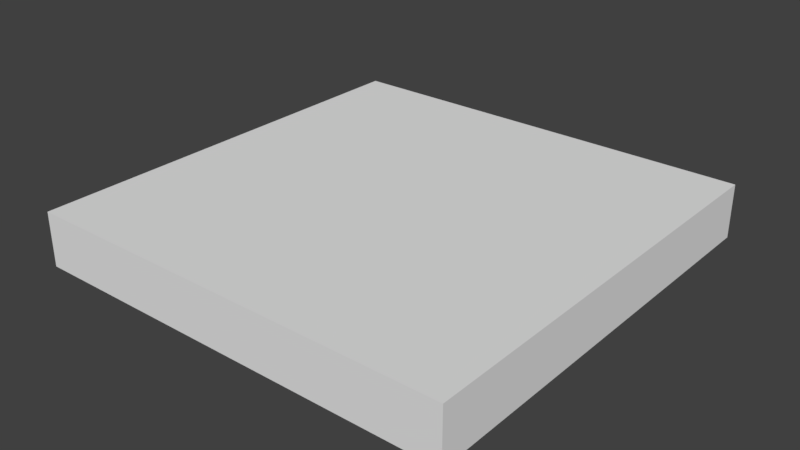 # Source: SM_Tile_2x2x0.25.blend  (saved by Blender 2.78.0; exported with 4.5.12 LTS)
import bpy
from mathutils import Matrix  # noqa: F401  (used for matrix-valued properties, if any)

bpy.ops.wm.read_factory_settings(use_empty=True)
scene = bpy.context.scene
scene.name = 'Scene'

# ---- collections
col_collection_1 = bpy.data.collections.new('Collection 1'); scene.collection.children.link(col_collection_1)

# ---- world
world_world = bpy.data.worlds.new('World'); scene.world = world_world
world_world.color = (0.05088, 0.05088, 0.05088)
world_world.use_sun_shadow = False
world_world.sun_shadow_jitter_overblur = 0.0
world_world.cycles.sampling_method = 'MANUAL'

# ---- meshes
me_tile_2x2x0_25 = bpy.data.meshes.new('Tile 2x2x0.25')
me_tile_2x2x0_25.from_pydata([(-2.0, -2.0, -2.369e-05), (-2.0, -2.0, 0.25), (-2.0, -8.009e-08, -2.369e-05), (-2.0, -8.009e-08, 0.25), (9.058e-05, -2.0, -2.369e-05), (9.058e-05, -2.0, 0.25), (9.058e-05, -8.009e-08, -2.369e-05), (9.058e-05, -8.009e-08, 0.25)], [], [(0, 1, 3, 2), (2, 3, 7, 6), (6, 7, 5, 4), (4, 5, 1, 0), (2, 6, 4, 0), (7, 3, 1, 5)])
me_tile_2x2x0_25.use_remesh_preserve_volume = False
me_tile_2x2x0_25.use_remesh_preserve_attributes = False
me_tile_2x2x0_25.use_mirror_vertex_groups = False
me_tile_2x2x0_25.update()

# ---- objects
ob_tile2x2x0_25 = bpy.data.objects.new('Tile2x2x0.25', me_tile_2x2x0_25)

# ---- transforms, parenting, visibility, modifiers, constraints
ob_tile2x2x0_25.location = (0.0, 0.0, 0.0)
ob_tile2x2x0_25.lineart.crease_threshold = 0.0

# ---- collection membership
col_collection_1.objects.link(ob_tile2x2x0_25)

# ---- scene / render settings (as saved in the file)
scene.frame_start = 1; scene.frame_end = 250; scene.frame_set(1)
scene.render.engine = 'BLENDER_EEVEE_NEXT'
scene.render.resolution_percentage = 50
scene.render.dither_intensity = 0.0
scene.cycles.use_denoising = False
scene.cycles.samples = 128
scene.cycles.sampling_pattern = 'TABULATED_SOBOL'
scene.cycles.light_sampling_threshold = 0.0
scene.cycles.use_adaptive_sampling = False
scene.cycles.use_light_tree = False
scene.cycles.blur_glossy = 0.0
scene.cycles.sample_clamp_indirect = 0.0
scene.view_settings.view_transform = 'Standard'
bpy.context.view_layer.update()

# ---- added for rendering (the .blend has no active camera and no usable light): camera, sun
cam_auto = bpy.data.cameras.new('AutoCamera')
cam_auto.lens = 50.0
cam_auto.sensor_width = 36.0
cam_auto.clip_end = 1000.0
ob_auto_camera = bpy.data.objects.new('AutoCamera', cam_auto)
scene.collection.objects.link(ob_auto_camera)
ob_auto_camera.location = (1.62723, -4.15256, 2.2267)
ob_auto_camera.rotation_euler = (1.09748, -7.21219e-08, 0.694738)
scene.camera = ob_auto_camera
light_auto_sun = bpy.data.lights.new('AutoSun', 'SUN')
light_auto_sun.energy = 3.0
light_auto_sun.angle = 0.0523599
ob_auto_sun = bpy.data.objects.new('AutoSun', light_auto_sun)
scene.collection.objects.link(ob_auto_sun)
ob_auto_sun.rotation_euler = (0.872665, 0.174533, 0.523599)
bpy.context.view_layer.update()
